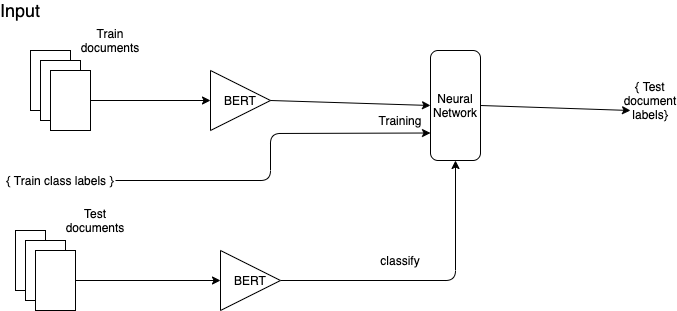

The diagram above was exported from draw.io. Its source (the exported page's mxGraphModel, read from the mxfile embedded in the PNG):
<mxGraphModel dx="946" dy="584" grid="1" gridSize="10" guides="1" tooltips="1" connect="1" arrows="1" fold="1" page="1" pageScale="1" pageWidth="850" pageHeight="1100" math="0" shadow="0">
  <root>
    <mxCell id="0" />
    <mxCell id="1" parent="0" />
    <mxCell id="L5niGa9jyw_we6lGXWbh-1" value="" style="rounded=0;whiteSpace=wrap;html=1;" vertex="1" parent="1">
      <mxGeometry x="70" y="80" width="40" height="60" as="geometry" />
    </mxCell>
    <mxCell id="L5niGa9jyw_we6lGXWbh-2" value="" style="rounded=0;whiteSpace=wrap;html=1;" vertex="1" parent="1">
      <mxGeometry x="80" y="90" width="40" height="60" as="geometry" />
    </mxCell>
    <mxCell id="L5niGa9jyw_we6lGXWbh-3" value="" style="rounded=0;whiteSpace=wrap;html=1;" vertex="1" parent="1">
      <mxGeometry x="90" y="100" width="40" height="60" as="geometry" />
    </mxCell>
    <mxCell id="L5niGa9jyw_we6lGXWbh-4" value="" style="rounded=0;whiteSpace=wrap;html=1;" vertex="1" parent="1">
      <mxGeometry x="55" y="260" width="30" height="60" as="geometry" />
    </mxCell>
    <mxCell id="L5niGa9jyw_we6lGXWbh-5" value="" style="rounded=0;whiteSpace=wrap;html=1;" vertex="1" parent="1">
      <mxGeometry x="65" y="270" width="40" height="60" as="geometry" />
    </mxCell>
    <mxCell id="L5niGa9jyw_we6lGXWbh-6" value="" style="rounded=0;whiteSpace=wrap;html=1;" vertex="1" parent="1">
      <mxGeometry x="75" y="280" width="40" height="60" as="geometry" />
    </mxCell>
    <mxCell id="L5niGa9jyw_we6lGXWbh-7" value="{ Train class labels }" style="text;html=1;strokeColor=none;fillColor=none;align=center;verticalAlign=middle;whiteSpace=wrap;rounded=0;" vertex="1" parent="1">
      <mxGeometry x="45" y="200" width="110" height="20" as="geometry" />
    </mxCell>
    <mxCell id="L5niGa9jyw_we6lGXWbh-8" value="Train documents" style="text;html=1;strokeColor=none;fillColor=none;align=center;verticalAlign=middle;whiteSpace=wrap;rounded=0;" vertex="1" parent="1">
      <mxGeometry x="130" y="60" width="40" height="20" as="geometry" />
    </mxCell>
    <mxCell id="L5niGa9jyw_we6lGXWbh-9" value="Test documents" style="text;html=1;strokeColor=none;fillColor=none;align=center;verticalAlign=middle;whiteSpace=wrap;rounded=0;" vertex="1" parent="1">
      <mxGeometry x="115" y="240" width="40" height="20" as="geometry" />
    </mxCell>
    <mxCell id="L5niGa9jyw_we6lGXWbh-10" value="BERT" style="triangle;whiteSpace=wrap;html=1;" vertex="1" parent="1">
      <mxGeometry x="250" y="100" width="60" height="60" as="geometry" />
    </mxCell>
    <mxCell id="L5niGa9jyw_we6lGXWbh-11" value="" style="endArrow=classic;html=1;exitX=1;exitY=0.5;exitDx=0;exitDy=0;entryX=0;entryY=0.5;entryDx=0;entryDy=0;" edge="1" parent="1" source="L5niGa9jyw_we6lGXWbh-3" target="L5niGa9jyw_we6lGXWbh-10">
      <mxGeometry width="50" height="50" relative="1" as="geometry">
        <mxPoint x="400" y="300" as="sourcePoint" />
        <mxPoint x="450" y="250" as="targetPoint" />
      </mxGeometry>
    </mxCell>
    <mxCell id="L5niGa9jyw_we6lGXWbh-12" value="Neural Network" style="rounded=1;whiteSpace=wrap;html=1;" vertex="1" parent="1">
      <mxGeometry x="470" y="80" width="50" height="110" as="geometry" />
    </mxCell>
    <mxCell id="L5niGa9jyw_we6lGXWbh-13" value="" style="endArrow=classic;html=1;exitX=1;exitY=0.5;exitDx=0;exitDy=0;entryX=0;entryY=0.5;entryDx=0;entryDy=0;" edge="1" parent="1" source="L5niGa9jyw_we6lGXWbh-10" target="L5niGa9jyw_we6lGXWbh-12">
      <mxGeometry width="50" height="50" relative="1" as="geometry">
        <mxPoint x="400" y="290" as="sourcePoint" />
        <mxPoint x="450" y="240" as="targetPoint" />
      </mxGeometry>
    </mxCell>
    <mxCell id="L5niGa9jyw_we6lGXWbh-14" value="" style="endArrow=classic;html=1;exitX=1;exitY=0.5;exitDx=0;exitDy=0;entryX=0;entryY=0.75;entryDx=0;entryDy=0;" edge="1" parent="1" source="L5niGa9jyw_we6lGXWbh-7" target="L5niGa9jyw_we6lGXWbh-12">
      <mxGeometry width="50" height="50" relative="1" as="geometry">
        <mxPoint x="400" y="290" as="sourcePoint" />
        <mxPoint x="450" y="240" as="targetPoint" />
        <Array as="points">
          <mxPoint x="310" y="210" />
          <mxPoint x="310" y="163" />
        </Array>
      </mxGeometry>
    </mxCell>
    <mxCell id="L5niGa9jyw_we6lGXWbh-15" value="Training" style="text;html=1;strokeColor=none;fillColor=none;align=center;verticalAlign=middle;whiteSpace=wrap;rounded=0;" vertex="1" parent="1">
      <mxGeometry x="420" y="140" width="40" height="20" as="geometry" />
    </mxCell>
    <mxCell id="L5niGa9jyw_we6lGXWbh-16" value="" style="endArrow=classic;html=1;exitX=1;exitY=0.5;exitDx=0;exitDy=0;entryX=0.5;entryY=1;entryDx=0;entryDy=0;" edge="1" parent="1" source="L5niGa9jyw_we6lGXWbh-21" target="L5niGa9jyw_we6lGXWbh-12">
      <mxGeometry width="50" height="50" relative="1" as="geometry">
        <mxPoint x="400" y="290" as="sourcePoint" />
        <mxPoint x="450" y="240" as="targetPoint" />
        <Array as="points">
          <mxPoint x="495" y="310" />
        </Array>
      </mxGeometry>
    </mxCell>
    <mxCell id="L5niGa9jyw_we6lGXWbh-17" value="classify" style="text;html=1;strokeColor=none;fillColor=none;align=center;verticalAlign=middle;whiteSpace=wrap;rounded=0;" vertex="1" parent="1">
      <mxGeometry x="420" y="280" width="40" height="20" as="geometry" />
    </mxCell>
    <mxCell id="L5niGa9jyw_we6lGXWbh-18" value="&lt;font style=&quot;font-size: 18px&quot;&gt;Input&lt;/font&gt;" style="text;html=1;strokeColor=none;fillColor=none;align=center;verticalAlign=middle;whiteSpace=wrap;rounded=0;" vertex="1" parent="1">
      <mxGeometry x="40" y="30" width="40" height="20" as="geometry" />
    </mxCell>
    <mxCell id="L5niGa9jyw_we6lGXWbh-19" value="{ Test document labels}" style="text;html=1;strokeColor=none;fillColor=none;align=center;verticalAlign=middle;whiteSpace=wrap;rounded=0;" vertex="1" parent="1">
      <mxGeometry x="670" y="120" width="40" height="20" as="geometry" />
    </mxCell>
    <mxCell id="L5niGa9jyw_we6lGXWbh-20" value="" style="endArrow=classic;html=1;exitX=1;exitY=0.5;exitDx=0;exitDy=0;entryX=0;entryY=1;entryDx=0;entryDy=0;" edge="1" parent="1" source="L5niGa9jyw_we6lGXWbh-12" target="L5niGa9jyw_we6lGXWbh-19">
      <mxGeometry width="50" height="50" relative="1" as="geometry">
        <mxPoint x="400" y="270" as="sourcePoint" />
        <mxPoint x="450" y="220" as="targetPoint" />
      </mxGeometry>
    </mxCell>
    <mxCell id="L5niGa9jyw_we6lGXWbh-21" value="BERT" style="triangle;whiteSpace=wrap;html=1;" vertex="1" parent="1">
      <mxGeometry x="260" y="280" width="60" height="60" as="geometry" />
    </mxCell>
    <mxCell id="L5niGa9jyw_we6lGXWbh-22" value="" style="endArrow=classic;html=1;exitX=1;exitY=0.5;exitDx=0;exitDy=0;entryX=0;entryY=0.5;entryDx=0;entryDy=0;" edge="1" parent="1" source="L5niGa9jyw_we6lGXWbh-6" target="L5niGa9jyw_we6lGXWbh-21">
      <mxGeometry width="50" height="50" relative="1" as="geometry">
        <mxPoint x="115" y="310" as="sourcePoint" />
        <mxPoint x="495" y="190" as="targetPoint" />
        <Array as="points" />
      </mxGeometry>
    </mxCell>
  </root>
</mxGraphModel>